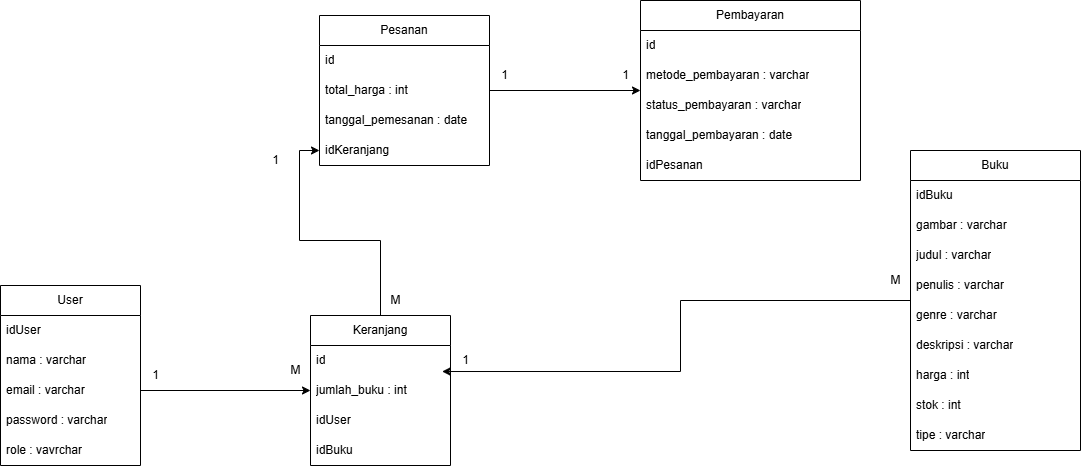

The diagram above was exported from draw.io. Its source (the exported page's mxGraphModel, read from the mxfile embedded in the PNG):
<mxGraphModel dx="1335" dy="671" grid="1" gridSize="10" guides="1" tooltips="1" connect="1" arrows="1" fold="1" page="1" pageScale="1" pageWidth="827" pageHeight="1169" math="0" shadow="0">
  <root>
    <mxCell id="0" />
    <mxCell id="1" parent="0" />
    <mxCell id="yjYg_jUj3lA-c9eMG8bZ-34" style="edgeStyle=orthogonalEdgeStyle;rounded=0;orthogonalLoop=1;jettySize=auto;html=1;entryX=0;entryY=0.5;entryDx=0;entryDy=0;" parent="1" source="yjYg_jUj3lA-c9eMG8bZ-1" target="yjYg_jUj3lA-c9eMG8bZ-17" edge="1">
      <mxGeometry relative="1" as="geometry">
        <Array as="points">
          <mxPoint x="90" y="295" />
        </Array>
      </mxGeometry>
    </mxCell>
    <mxCell id="yjYg_jUj3lA-c9eMG8bZ-1" value="User" style="swimlane;fontStyle=0;childLayout=stackLayout;horizontal=1;startSize=30;horizontalStack=0;resizeParent=1;resizeParentMax=0;resizeLast=0;collapsible=1;marginBottom=0;whiteSpace=wrap;html=1;" parent="1" vertex="1">
      <mxGeometry x="10" y="290" width="140" height="180" as="geometry" />
    </mxCell>
    <mxCell id="yjYg_jUj3lA-c9eMG8bZ-2" value="idUser" style="text;strokeColor=none;fillColor=none;align=left;verticalAlign=middle;spacingLeft=4;spacingRight=4;overflow=hidden;points=[[0,0.5],[1,0.5]];portConstraint=eastwest;rotatable=0;whiteSpace=wrap;html=1;" parent="yjYg_jUj3lA-c9eMG8bZ-1" vertex="1">
      <mxGeometry y="30" width="140" height="30" as="geometry" />
    </mxCell>
    <mxCell id="yjYg_jUj3lA-c9eMG8bZ-3" value="nama : varchar" style="text;strokeColor=none;fillColor=none;align=left;verticalAlign=middle;spacingLeft=4;spacingRight=4;overflow=hidden;points=[[0,0.5],[1,0.5]];portConstraint=eastwest;rotatable=0;whiteSpace=wrap;html=1;" parent="yjYg_jUj3lA-c9eMG8bZ-1" vertex="1">
      <mxGeometry y="60" width="140" height="30" as="geometry" />
    </mxCell>
    <mxCell id="yjYg_jUj3lA-c9eMG8bZ-4" value="email : varchar" style="text;strokeColor=none;fillColor=none;align=left;verticalAlign=middle;spacingLeft=4;spacingRight=4;overflow=hidden;points=[[0,0.5],[1,0.5]];portConstraint=eastwest;rotatable=0;whiteSpace=wrap;html=1;" parent="yjYg_jUj3lA-c9eMG8bZ-1" vertex="1">
      <mxGeometry y="90" width="140" height="30" as="geometry" />
    </mxCell>
    <mxCell id="yjYg_jUj3lA-c9eMG8bZ-5" value="password : varchar" style="text;strokeColor=none;fillColor=none;align=left;verticalAlign=middle;spacingLeft=4;spacingRight=4;overflow=hidden;points=[[0,0.5],[1,0.5]];portConstraint=eastwest;rotatable=0;whiteSpace=wrap;html=1;" parent="yjYg_jUj3lA-c9eMG8bZ-1" vertex="1">
      <mxGeometry y="120" width="140" height="30" as="geometry" />
    </mxCell>
    <mxCell id="yjYg_jUj3lA-c9eMG8bZ-11" value="role : vavrchar" style="text;strokeColor=none;fillColor=none;align=left;verticalAlign=middle;spacingLeft=4;spacingRight=4;overflow=hidden;points=[[0,0.5],[1,0.5]];portConstraint=eastwest;rotatable=0;whiteSpace=wrap;html=1;" parent="yjYg_jUj3lA-c9eMG8bZ-1" vertex="1">
      <mxGeometry y="150" width="140" height="30" as="geometry" />
    </mxCell>
    <mxCell id="yjYg_jUj3lA-c9eMG8bZ-6" value="Buku" style="swimlane;fontStyle=0;childLayout=stackLayout;horizontal=1;startSize=30;horizontalStack=0;resizeParent=1;resizeParentMax=0;resizeLast=0;collapsible=1;marginBottom=0;whiteSpace=wrap;html=1;" parent="1" vertex="1">
      <mxGeometry x="920" y="155" width="170" height="300" as="geometry" />
    </mxCell>
    <mxCell id="yjYg_jUj3lA-c9eMG8bZ-7" value="idBuku" style="text;strokeColor=none;fillColor=none;align=left;verticalAlign=middle;spacingLeft=4;spacingRight=4;overflow=hidden;points=[[0,0.5],[1,0.5]];portConstraint=eastwest;rotatable=0;whiteSpace=wrap;html=1;" parent="yjYg_jUj3lA-c9eMG8bZ-6" vertex="1">
      <mxGeometry y="30" width="170" height="30" as="geometry" />
    </mxCell>
    <mxCell id="yjYg_jUj3lA-c9eMG8bZ-8" value="gambar : varchar" style="text;strokeColor=none;fillColor=none;align=left;verticalAlign=middle;spacingLeft=4;spacingRight=4;overflow=hidden;points=[[0,0.5],[1,0.5]];portConstraint=eastwest;rotatable=0;whiteSpace=wrap;html=1;" parent="yjYg_jUj3lA-c9eMG8bZ-6" vertex="1">
      <mxGeometry y="60" width="170" height="30" as="geometry" />
    </mxCell>
    <mxCell id="yjYg_jUj3lA-c9eMG8bZ-9" value="judul : varchar" style="text;strokeColor=none;fillColor=none;align=left;verticalAlign=middle;spacingLeft=4;spacingRight=4;overflow=hidden;points=[[0,0.5],[1,0.5]];portConstraint=eastwest;rotatable=0;whiteSpace=wrap;html=1;" parent="yjYg_jUj3lA-c9eMG8bZ-6" vertex="1">
      <mxGeometry y="90" width="170" height="30" as="geometry" />
    </mxCell>
    <mxCell id="yjYg_jUj3lA-c9eMG8bZ-10" value="penulis : varchar" style="text;strokeColor=none;fillColor=none;align=left;verticalAlign=middle;spacingLeft=4;spacingRight=4;overflow=hidden;points=[[0,0.5],[1,0.5]];portConstraint=eastwest;rotatable=0;whiteSpace=wrap;html=1;" parent="yjYg_jUj3lA-c9eMG8bZ-6" vertex="1">
      <mxGeometry y="120" width="170" height="30" as="geometry" />
    </mxCell>
    <mxCell id="yjYg_jUj3lA-c9eMG8bZ-12" value="genre : varchar" style="text;strokeColor=none;fillColor=none;align=left;verticalAlign=middle;spacingLeft=4;spacingRight=4;overflow=hidden;points=[[0,0.5],[1,0.5]];portConstraint=eastwest;rotatable=0;whiteSpace=wrap;html=1;" parent="yjYg_jUj3lA-c9eMG8bZ-6" vertex="1">
      <mxGeometry y="150" width="170" height="30" as="geometry" />
    </mxCell>
    <mxCell id="yjYg_jUj3lA-c9eMG8bZ-13" value="deskripsi : varchar" style="text;strokeColor=none;fillColor=none;align=left;verticalAlign=middle;spacingLeft=4;spacingRight=4;overflow=hidden;points=[[0,0.5],[1,0.5]];portConstraint=eastwest;rotatable=0;whiteSpace=wrap;html=1;" parent="yjYg_jUj3lA-c9eMG8bZ-6" vertex="1">
      <mxGeometry y="180" width="170" height="30" as="geometry" />
    </mxCell>
    <mxCell id="yjYg_jUj3lA-c9eMG8bZ-14" value="harga : int" style="text;strokeColor=none;fillColor=none;align=left;verticalAlign=middle;spacingLeft=4;spacingRight=4;overflow=hidden;points=[[0,0.5],[1,0.5]];portConstraint=eastwest;rotatable=0;whiteSpace=wrap;html=1;" parent="yjYg_jUj3lA-c9eMG8bZ-6" vertex="1">
      <mxGeometry y="210" width="170" height="30" as="geometry" />
    </mxCell>
    <mxCell id="yjYg_jUj3lA-c9eMG8bZ-15" value="stok : int" style="text;strokeColor=none;fillColor=none;align=left;verticalAlign=middle;spacingLeft=4;spacingRight=4;overflow=hidden;points=[[0,0.5],[1,0.5]];portConstraint=eastwest;rotatable=0;whiteSpace=wrap;html=1;" parent="yjYg_jUj3lA-c9eMG8bZ-6" vertex="1">
      <mxGeometry y="240" width="170" height="30" as="geometry" />
    </mxCell>
    <mxCell id="yjYg_jUj3lA-c9eMG8bZ-16" value="tipe : varchar" style="text;strokeColor=none;fillColor=none;align=left;verticalAlign=middle;spacingLeft=4;spacingRight=4;overflow=hidden;points=[[0,0.5],[1,0.5]];portConstraint=eastwest;rotatable=0;whiteSpace=wrap;html=1;" parent="yjYg_jUj3lA-c9eMG8bZ-6" vertex="1">
      <mxGeometry y="270" width="170" height="30" as="geometry" />
    </mxCell>
    <mxCell id="yjYg_jUj3lA-c9eMG8bZ-48" style="edgeStyle=orthogonalEdgeStyle;rounded=0;orthogonalLoop=1;jettySize=auto;html=1;exitX=0.5;exitY=0;exitDx=0;exitDy=0;entryX=0;entryY=0.5;entryDx=0;entryDy=0;" parent="1" source="yjYg_jUj3lA-c9eMG8bZ-17" target="yjYg_jUj3lA-c9eMG8bZ-39" edge="1">
      <mxGeometry relative="1" as="geometry" />
    </mxCell>
    <mxCell id="yjYg_jUj3lA-c9eMG8bZ-17" value="Keranjang" style="swimlane;fontStyle=0;childLayout=stackLayout;horizontal=1;startSize=30;horizontalStack=0;resizeParent=1;resizeParentMax=0;resizeLast=0;collapsible=1;marginBottom=0;whiteSpace=wrap;html=1;" parent="1" vertex="1">
      <mxGeometry x="320" y="320" width="140" height="150" as="geometry" />
    </mxCell>
    <mxCell id="yjYg_jUj3lA-c9eMG8bZ-18" value="id" style="text;strokeColor=none;fillColor=none;align=left;verticalAlign=middle;spacingLeft=4;spacingRight=4;overflow=hidden;points=[[0,0.5],[1,0.5]];portConstraint=eastwest;rotatable=0;whiteSpace=wrap;html=1;" parent="yjYg_jUj3lA-c9eMG8bZ-17" vertex="1">
      <mxGeometry y="30" width="140" height="30" as="geometry" />
    </mxCell>
    <mxCell id="yjYg_jUj3lA-c9eMG8bZ-19" value="jumlah_buku : int" style="text;strokeColor=none;fillColor=none;align=left;verticalAlign=middle;spacingLeft=4;spacingRight=4;overflow=hidden;points=[[0,0.5],[1,0.5]];portConstraint=eastwest;rotatable=0;whiteSpace=wrap;html=1;" parent="yjYg_jUj3lA-c9eMG8bZ-17" vertex="1">
      <mxGeometry y="60" width="140" height="30" as="geometry" />
    </mxCell>
    <mxCell id="yjYg_jUj3lA-c9eMG8bZ-51" value="idUser" style="text;strokeColor=none;fillColor=none;align=left;verticalAlign=middle;spacingLeft=4;spacingRight=4;overflow=hidden;points=[[0,0.5],[1,0.5]];portConstraint=eastwest;rotatable=0;whiteSpace=wrap;html=1;" parent="yjYg_jUj3lA-c9eMG8bZ-17" vertex="1">
      <mxGeometry y="90" width="140" height="30" as="geometry" />
    </mxCell>
    <mxCell id="yjYg_jUj3lA-c9eMG8bZ-52" value="idBuku" style="text;strokeColor=none;fillColor=none;align=left;verticalAlign=middle;spacingLeft=4;spacingRight=4;overflow=hidden;points=[[0,0.5],[1,0.5]];portConstraint=eastwest;rotatable=0;whiteSpace=wrap;html=1;" parent="yjYg_jUj3lA-c9eMG8bZ-17" vertex="1">
      <mxGeometry y="120" width="140" height="30" as="geometry" />
    </mxCell>
    <mxCell id="yjYg_jUj3lA-c9eMG8bZ-33" style="edgeStyle=orthogonalEdgeStyle;rounded=0;orthogonalLoop=1;jettySize=auto;html=1;entryX=0;entryY=0.5;entryDx=0;entryDy=0;" parent="1" source="yjYg_jUj3lA-c9eMG8bZ-22" target="yjYg_jUj3lA-c9eMG8bZ-27" edge="1">
      <mxGeometry relative="1" as="geometry" />
    </mxCell>
    <mxCell id="yjYg_jUj3lA-c9eMG8bZ-22" value="Pesanan" style="swimlane;fontStyle=0;childLayout=stackLayout;horizontal=1;startSize=30;horizontalStack=0;resizeParent=1;resizeParentMax=0;resizeLast=0;collapsible=1;marginBottom=0;whiteSpace=wrap;html=1;" parent="1" vertex="1">
      <mxGeometry x="329" y="20" width="170" height="150" as="geometry" />
    </mxCell>
    <mxCell id="yjYg_jUj3lA-c9eMG8bZ-23" value="id" style="text;strokeColor=none;fillColor=none;align=left;verticalAlign=middle;spacingLeft=4;spacingRight=4;overflow=hidden;points=[[0,0.5],[1,0.5]];portConstraint=eastwest;rotatable=0;whiteSpace=wrap;html=1;" parent="yjYg_jUj3lA-c9eMG8bZ-22" vertex="1">
      <mxGeometry y="30" width="170" height="30" as="geometry" />
    </mxCell>
    <mxCell id="yjYg_jUj3lA-c9eMG8bZ-25" value="total_harga : int" style="text;strokeColor=none;fillColor=none;align=left;verticalAlign=middle;spacingLeft=4;spacingRight=4;overflow=hidden;points=[[0,0.5],[1,0.5]];portConstraint=eastwest;rotatable=0;whiteSpace=wrap;html=1;" parent="yjYg_jUj3lA-c9eMG8bZ-22" vertex="1">
      <mxGeometry y="60" width="170" height="30" as="geometry" />
    </mxCell>
    <mxCell id="yjYg_jUj3lA-c9eMG8bZ-26" value="tanggal_pemesanan : date" style="text;strokeColor=none;fillColor=none;align=left;verticalAlign=middle;spacingLeft=4;spacingRight=4;overflow=hidden;points=[[0,0.5],[1,0.5]];portConstraint=eastwest;rotatable=0;whiteSpace=wrap;html=1;" parent="yjYg_jUj3lA-c9eMG8bZ-22" vertex="1">
      <mxGeometry y="90" width="170" height="30" as="geometry" />
    </mxCell>
    <mxCell id="yjYg_jUj3lA-c9eMG8bZ-39" value="idKeranjang" style="text;strokeColor=none;fillColor=none;align=left;verticalAlign=middle;spacingLeft=4;spacingRight=4;overflow=hidden;points=[[0,0.5],[1,0.5]];portConstraint=eastwest;rotatable=0;whiteSpace=wrap;html=1;" parent="yjYg_jUj3lA-c9eMG8bZ-22" vertex="1">
      <mxGeometry y="120" width="170" height="30" as="geometry" />
    </mxCell>
    <mxCell id="yjYg_jUj3lA-c9eMG8bZ-27" value="Pembayaran" style="swimlane;fontStyle=0;childLayout=stackLayout;horizontal=1;startSize=30;horizontalStack=0;resizeParent=1;resizeParentMax=0;resizeLast=0;collapsible=1;marginBottom=0;whiteSpace=wrap;html=1;" parent="1" vertex="1">
      <mxGeometry x="650" y="5" width="220" height="180" as="geometry" />
    </mxCell>
    <mxCell id="yjYg_jUj3lA-c9eMG8bZ-28" value="id" style="text;strokeColor=none;fillColor=none;align=left;verticalAlign=middle;spacingLeft=4;spacingRight=4;overflow=hidden;points=[[0,0.5],[1,0.5]];portConstraint=eastwest;rotatable=0;whiteSpace=wrap;html=1;" parent="yjYg_jUj3lA-c9eMG8bZ-27" vertex="1">
      <mxGeometry y="30" width="220" height="30" as="geometry" />
    </mxCell>
    <mxCell id="yjYg_jUj3lA-c9eMG8bZ-29" value="metode_pembayaran : varchar" style="text;strokeColor=none;fillColor=none;align=left;verticalAlign=middle;spacingLeft=4;spacingRight=4;overflow=hidden;points=[[0,0.5],[1,0.5]];portConstraint=eastwest;rotatable=0;whiteSpace=wrap;html=1;" parent="yjYg_jUj3lA-c9eMG8bZ-27" vertex="1">
      <mxGeometry y="60" width="220" height="30" as="geometry" />
    </mxCell>
    <mxCell id="yjYg_jUj3lA-c9eMG8bZ-30" value="status_pembayaran : varchar" style="text;strokeColor=none;fillColor=none;align=left;verticalAlign=middle;spacingLeft=4;spacingRight=4;overflow=hidden;points=[[0,0.5],[1,0.5]];portConstraint=eastwest;rotatable=0;whiteSpace=wrap;html=1;" parent="yjYg_jUj3lA-c9eMG8bZ-27" vertex="1">
      <mxGeometry y="90" width="220" height="30" as="geometry" />
    </mxCell>
    <mxCell id="yjYg_jUj3lA-c9eMG8bZ-31" value="tanggal_pembayaran : date" style="text;strokeColor=none;fillColor=none;align=left;verticalAlign=middle;spacingLeft=4;spacingRight=4;overflow=hidden;points=[[0,0.5],[1,0.5]];portConstraint=eastwest;rotatable=0;whiteSpace=wrap;html=1;" parent="yjYg_jUj3lA-c9eMG8bZ-27" vertex="1">
      <mxGeometry y="120" width="220" height="30" as="geometry" />
    </mxCell>
    <mxCell id="yjYg_jUj3lA-c9eMG8bZ-42" value="idPesanan" style="text;strokeColor=none;fillColor=none;align=left;verticalAlign=middle;spacingLeft=4;spacingRight=4;overflow=hidden;points=[[0,0.5],[1,0.5]];portConstraint=eastwest;rotatable=0;whiteSpace=wrap;html=1;" parent="yjYg_jUj3lA-c9eMG8bZ-27" vertex="1">
      <mxGeometry y="150" width="220" height="30" as="geometry" />
    </mxCell>
    <mxCell id="yjYg_jUj3lA-c9eMG8bZ-36" style="edgeStyle=orthogonalEdgeStyle;rounded=0;orthogonalLoop=1;jettySize=auto;html=1;entryX=0.94;entryY=-0.133;entryDx=0;entryDy=0;entryPerimeter=0;" parent="1" source="yjYg_jUj3lA-c9eMG8bZ-6" target="yjYg_jUj3lA-c9eMG8bZ-19" edge="1">
      <mxGeometry relative="1" as="geometry" />
    </mxCell>
    <mxCell id="yjYg_jUj3lA-c9eMG8bZ-37" value="1" style="text;html=1;align=center;verticalAlign=middle;resizable=0;points=[];autosize=1;strokeColor=none;fillColor=none;" parent="1" vertex="1">
      <mxGeometry x="150" y="365" width="30" height="30" as="geometry" />
    </mxCell>
    <mxCell id="yjYg_jUj3lA-c9eMG8bZ-38" value="M" style="text;html=1;align=center;verticalAlign=middle;resizable=0;points=[];autosize=1;strokeColor=none;fillColor=none;" parent="1" vertex="1">
      <mxGeometry x="290" y="360" width="30" height="30" as="geometry" />
    </mxCell>
    <mxCell id="yjYg_jUj3lA-c9eMG8bZ-40" value="1" style="text;html=1;align=center;verticalAlign=middle;resizable=0;points=[];autosize=1;strokeColor=none;fillColor=none;" parent="1" vertex="1">
      <mxGeometry x="499" y="65" width="30" height="30" as="geometry" />
    </mxCell>
    <mxCell id="yjYg_jUj3lA-c9eMG8bZ-41" value="1" style="text;html=1;align=center;verticalAlign=middle;resizable=0;points=[];autosize=1;strokeColor=none;fillColor=none;" parent="1" vertex="1">
      <mxGeometry x="620" y="65" width="30" height="30" as="geometry" />
    </mxCell>
    <mxCell id="yjYg_jUj3lA-c9eMG8bZ-49" value="M" style="text;html=1;align=center;verticalAlign=middle;resizable=0;points=[];autosize=1;strokeColor=none;fillColor=none;" parent="1" vertex="1">
      <mxGeometry x="890" y="270" width="30" height="30" as="geometry" />
    </mxCell>
    <mxCell id="yjYg_jUj3lA-c9eMG8bZ-50" value="1" style="text;html=1;align=center;verticalAlign=middle;resizable=0;points=[];autosize=1;strokeColor=none;fillColor=none;" parent="1" vertex="1">
      <mxGeometry x="460" y="350" width="30" height="30" as="geometry" />
    </mxCell>
    <mxCell id="yjYg_jUj3lA-c9eMG8bZ-53" value="M" style="text;html=1;align=center;verticalAlign=middle;resizable=0;points=[];autosize=1;strokeColor=none;fillColor=none;" parent="1" vertex="1">
      <mxGeometry x="390" y="290" width="30" height="30" as="geometry" />
    </mxCell>
    <mxCell id="yjYg_jUj3lA-c9eMG8bZ-54" value="1" style="text;html=1;align=center;verticalAlign=middle;resizable=0;points=[];autosize=1;strokeColor=none;fillColor=none;" parent="1" vertex="1">
      <mxGeometry x="270" y="150" width="30" height="30" as="geometry" />
    </mxCell>
  </root>
</mxGraphModel>